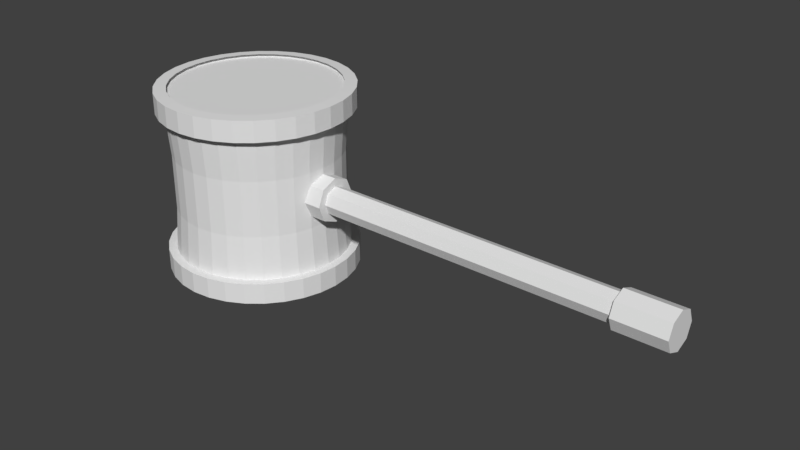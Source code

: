# Source: Hammer.blend  (saved by Blender 2.79.0; exported with 4.5.12 LTS)
import bpy
from mathutils import Matrix  # noqa: F401  (used for matrix-valued properties, if any)

bpy.ops.wm.read_factory_settings(use_empty=True)
scene = bpy.context.scene
scene.name = 'Scene'

# ---- collections
col_collection_1 = bpy.data.collections.new('Collection 1'); scene.collection.children.link(col_collection_1)

# ---- world
world_world = bpy.data.worlds.new('World'); scene.world = world_world
world_world.color = (0.05088, 0.05088, 0.05088)
world_world.use_sun_shadow = False
world_world.sun_shadow_jitter_overblur = 0.0
world_world.cycles.sampling_method = 'MANUAL'

# ---- meshes
me_cylinder_004 = bpy.data.meshes.new('Cylinder.004')
me_cylinder_004.from_pydata([(-0.2541, 0.2099, -5.26e-08), (0.3145, 0.2099, -1.412e-08), (-0.2541, 0.1484, -0.1484), (0.3145, 0.1484, -0.1484), (-0.2541, -9.124e-08, -0.2099), (0.3145, 5.363e-08, -0.2099), (-0.2541, -0.1484, -0.1484), (0.3145, -0.1484, -0.1484), (-0.2541, -0.2099, -1.297e-09), (0.3145, -0.2099, 3.718e-08), (-0.2541, -0.1484, 0.1484), (0.3145, -0.1484, 0.1484), (-0.2541, -4.749e-08, 0.2099), (0.3145, 9.737e-08, 0.2099), (-0.2541, 0.1484, 0.1484), (0.3145, 0.1484, 0.1484)], [], [(0, 1, 3, 2), (2, 3, 5, 4), (4, 5, 7, 6), (6, 7, 9, 8), (8, 9, 11, 10), (10, 11, 13, 12), (3, 1, 15, 13, 11, 9, 7, 5), (12, 13, 15, 14), (14, 15, 1, 0), (0, 2, 4, 6, 8, 10, 12, 14)])
me_cylinder_004.use_remesh_preserve_volume = False
me_cylinder_004.use_remesh_preserve_attributes = False
me_cylinder_004.use_mirror_vertex_groups = False
me_cylinder_004.update()
me_cylinder_003 = bpy.data.meshes.new('Cylinder.003')
me_cylinder_003.from_pydata([(0.0, 1.0, -0.16), (0.0, 1.0, 1.252), (0.1951, 0.9808, -0.16), (0.1951, 0.9808, 1.252), (0.3827, 0.9239, -0.16), (0.3827, 0.9239, 1.252), (0.5556, 0.8315, -0.16), (0.5556, 0.8315, 1.252), (0.7071, 0.7071, -0.16), (0.7071, 0.7071, 1.252), (0.8315, 0.5556, -0.16), (0.8315, 0.5556, 1.252), (0.9239, 0.3827, -0.16), (0.9239, 0.3827, 1.252), (0.9808, 0.1951, -0.16), (0.9808, 0.1951, 1.252), (1.0, 7.55e-08, -0.16), (1.0, 7.55e-08, 1.252), (0.9808, -0.1951, -0.16), (0.9808, -0.1951, 1.252), (0.9239, -0.3827, -0.16), (0.9239, -0.3827, 1.252), (0.8315, -0.5556, -0.16), (0.8315, -0.5556, 1.252), (0.7071, -0.7071, -0.16), (0.7071, -0.7071, 1.252), (0.5556, -0.8315, -0.16), (0.5556, -0.8315, 1.252), (0.3827, -0.9239, -0.16), (0.3827, -0.9239, 1.252), (0.1951, -0.9808, -0.16), (0.1951, -0.9808, 1.252), (-3.258e-07, -1.0, -0.16), (-3.258e-07, -1.0, 1.252), (-0.1951, -0.9808, -0.16), (-0.1951, -0.9808, 1.252), (-0.3827, -0.9239, -0.16), (-0.3827, -0.9239, 1.252), (-0.5556, -0.8315, -0.16), (-0.5556, -0.8315, 1.252), (-0.7071, -0.7071, -0.16), (-0.7071, -0.7071, 1.252), (-0.8315, -0.5556, -0.16), (-0.8315, -0.5556, 1.252), (-0.9239, -0.3827, -0.16), (-0.9239, -0.3827, 1.252), (-0.9808, -0.1951, -0.16), (-0.9808, -0.1951, 1.252), (-1.0, 9.656e-07, -0.16), (-1.0, 9.656e-07, 1.252), (-0.9808, 0.1951, -0.16), (-0.9808, 0.1951, 1.252), (-0.9239, 0.3827, -0.16), (-0.9239, 0.3827, 1.252), (-0.8315, 0.5556, -0.16), (-0.8315, 0.5556, 1.252), (-0.7071, 0.7071, -0.16), (-0.7071, 0.7071, 1.252), (-0.5556, 0.8315, -0.16), (-0.5556, 0.8315, 1.252), (-0.3827, 0.9239, -0.16), (-0.3827, 0.9239, 1.252), (-0.1951, 0.9808, -0.16), (-0.1951, 0.9808, 1.252), (5.848e-08, 0.5075, 0.3574), (0.09901, 0.4977, 0.3574), (0.1942, 0.4689, 0.3574), (0.2819, 0.422, 0.3574), (0.3589, 0.3589, 0.3574), (0.422, 0.2819, 0.3574), (0.4689, 0.1942, 0.3574), (0.4977, 0.09901, 0.3574), (0.5075, 1.787e-07, 0.3574), (0.4977, -0.09901, 0.3574), (0.4689, -0.1942, 0.3574), (0.422, -0.2819, 0.3574), (0.3589, -0.3589, 0.3574), (0.2819, -0.422, 0.3574), (0.1942, -0.4689, 0.3574), (0.09901, -0.4977, 0.3574), (-1.069e-07, -0.5075, 0.3574), (-0.09901, -0.4977, 0.3574), (-0.1942, -0.4689, 0.3574), (-0.2819, -0.422, 0.3574), (-0.3589, -0.3589, 0.3574), (-0.422, -0.2819, 0.3574), (-0.4689, -0.1942, 0.3574), (-0.4977, -0.09901, 0.3574), (-0.5075, 6.304e-07, 0.3574), (-0.4977, 0.09901, 0.3574), (-0.4689, 0.1942, 0.3574), (-0.422, 0.2819, 0.3574), (-0.3589, 0.3589, 0.3574), (-0.2819, 0.422, 0.3574), (-0.1942, 0.4689, 0.3574), (-0.09901, 0.4977, 0.3574), (1.526e-08, 0.8715, 1.294), (0.17, 0.8548, 1.294), (0.3335, 0.8052, 1.294), (0.4842, 0.7246, 1.294), (0.6162, 0.6162, 1.294), (0.7246, 0.4842, 1.294), (0.8052, 0.3335, 1.294), (0.8548, 0.17, 1.294), (0.8715, 1.024e-07, 1.294), (0.8548, -0.17, 1.294), (0.8052, -0.3335, 1.294), (0.7246, -0.4842, 1.294), (0.6162, -0.6162, 1.294), (0.4842, -0.7246, 1.294), (0.3335, -0.8052, 1.294), (0.17, -0.8548, 1.294), (-2.687e-07, -0.8715, 1.294), (-0.17, -0.8548, 1.294), (-0.3335, -0.8052, 1.294), (-0.4842, -0.7246, 1.294), (-0.6162, -0.6162, 1.294), (-0.7246, -0.4842, 1.294), (-0.8052, -0.3335, 1.294), (-0.8548, -0.17, 1.294), (-0.8715, 8.781e-07, 1.294), (-0.8548, 0.17, 1.294), (-0.8052, 0.3335, 1.294), (-0.7246, 0.4842, 1.294), (-0.6162, 0.6162, 1.294), (-0.4842, 0.7246, 1.294), (-0.3335, 0.8052, 1.294), (-0.17, 0.8548, 1.294), (1.864e-07, 1.0, -9.808), (1.535e-07, 1.0, -11.22), (-0.1951, 0.9808, -9.808), (-0.1951, 0.9808, -11.22), (-0.3827, 0.9239, -9.808), (-0.3827, 0.9239, -11.22), (-0.5556, 0.8315, -9.808), (-0.5556, 0.8315, -11.22), (-0.7071, 0.7071, -9.808), (-0.7071, 0.7071, -11.22), (-0.8315, 0.5556, -9.808), (-0.8315, 0.5556, -11.22), (-0.9239, 0.3827, -9.808), (-0.9239, 0.3827, -11.22), (-0.9808, 0.1951, -9.808), (-0.9808, 0.1951, -11.22), (-1.0, 4.047e-08, -9.808), (-1.0, 9.894e-08, -11.22), (-0.9808, -0.1951, -9.808), (-0.9808, -0.1951, -11.22), (-0.9239, -0.3827, -9.808), (-0.9239, -0.3827, -11.22), (-0.8315, -0.5556, -9.808), (-0.8315, -0.5556, -11.22), (-0.7071, -0.7071, -9.808), (-0.7071, -0.7071, -11.22), (-0.5556, -0.8315, -9.808), (-0.5556, -0.8315, -11.22), (-0.3827, -0.9239, -9.808), (-0.3827, -0.9239, -11.22), (-0.1951, -0.9808, -9.808), (-0.1951, -0.9808, -11.22), (5.122e-07, -1.0, -9.808), (4.794e-07, -1.0, -11.22), (0.1951, -0.9808, -9.808), (0.1951, -0.9808, -11.22), (0.3827, -0.9239, -9.808), (0.3827, -0.9239, -11.22), (0.5556, -0.8315, -9.808), (0.5556, -0.8315, -11.22), (0.7071, -0.7071, -9.808), (0.7071, -0.7071, -11.22), (0.8315, -0.5556, -9.808), (0.8315, -0.5556, -11.22), (0.9239, -0.3827, -9.808), (0.9239, -0.3827, -11.22), (0.9808, -0.1951, -9.808), (0.9808, -0.1951, -11.22), (1.0, 9.306e-07, -9.808), (1.0, 9.89e-07, -11.22), (0.9808, 0.1951, -9.808), (0.9808, 0.1951, -11.22), (0.9239, 0.3827, -9.808), (0.9239, 0.3827, -11.22), (0.8315, 0.5556, -9.808), (0.8315, 0.5556, -11.22), (0.7071, 0.7071, -9.808), (0.7071, 0.7071, -11.22), (0.5556, 0.8315, -9.808), (0.5556, 0.8315, -11.22), (0.3827, 0.9239, -9.808), (0.3827, 0.9239, -11.22), (0.1951, 0.9808, -9.808), (0.1951, 0.9808, -11.22), (1.159e-07, 0.5075, -10.33), (-0.09901, 0.4977, -10.33), (-0.1942, 0.4689, -10.33), (-0.2819, 0.422, -10.33), (-0.3589, 0.3589, -10.33), (-0.422, 0.2819, -10.33), (-0.4689, 0.1942, -10.33), (-0.4977, 0.09901, -10.33), (-0.5075, 1.651e-07, -10.33), (-0.4977, -0.09901, -10.33), (-0.4689, -0.1942, -10.33), (-0.422, -0.2819, -10.33), (-0.3589, -0.3589, -10.33), (-0.2819, -0.422, -10.33), (-0.1942, -0.4689, -10.33), (-0.09901, -0.4977, -10.33), (2.812e-07, -0.5075, -10.33), (0.09901, -0.4977, -10.33), (0.1942, -0.4689, -10.33), (0.2819, -0.422, -10.33), (0.3589, -0.3589, -10.33), (0.422, -0.2819, -10.33), (0.4689, -0.1942, -10.33), (0.4977, -0.09901, -10.33), (0.5075, 6.168e-07, -10.33), (0.4977, 0.09901, -10.33), (0.4689, 0.1942, -10.33), (0.422, 0.2819, -10.33), (0.3589, 0.3589, -10.33), (0.2819, 0.422, -10.33), (0.1942, 0.4689, -10.33), (0.09901, 0.4977, -10.33), (1.373e-07, 0.8715, -11.26), (-0.17, 0.8548, -11.26), (-0.3335, 0.8052, -11.26), (-0.4842, 0.7246, -11.26), (-0.6162, 0.6162, -11.26), (-0.7246, 0.4842, -11.26), (-0.8052, 0.3335, -11.26), (-0.8548, 0.17, -11.26), (-0.8715, 1.276e-07, -11.26), (-0.8548, -0.17, -11.26), (-0.8052, -0.3335, -11.26), (-0.7246, -0.4842, -11.26), (-0.6162, -0.6162, -11.26), (-0.4842, -0.7246, -11.26), (-0.3335, -0.8052, -11.26), (-0.17, -0.8548, -11.26), (4.213e-07, -0.8715, -11.26), (0.17, -0.8548, -11.26), (0.3335, -0.8052, -11.26), (0.4842, -0.7246, -11.26), (0.6162, -0.6162, -11.26), (0.7246, -0.4842, -11.26), (0.8052, -0.3335, -11.26), (0.8548, -0.17, -11.26), (0.8715, 9.033e-07, -11.26), (0.8548, 0.17, -11.26), (0.8052, 0.3335, -11.26), (0.7246, 0.4842, -11.26), (0.6162, 0.6162, -11.26), (0.4842, 0.7246, -11.26), (0.3335, 0.8052, -11.26), (0.17, 0.8548, -11.26)], [], [(0, 1, 3, 2), (2, 3, 5, 4), (4, 5, 7, 6), (6, 7, 9, 8), (8, 9, 11, 10), (10, 11, 13, 12), (12, 13, 15, 14), (14, 15, 17, 16), (16, 17, 19, 18), (18, 19, 21, 20), (20, 21, 23, 22), (22, 23, 25, 24), (24, 25, 27, 26), (26, 27, 29, 28), (28, 29, 31, 30), (30, 31, 33, 32), (32, 33, 35, 34), (34, 35, 37, 36), (36, 37, 39, 38), (38, 39, 41, 40), (40, 41, 43, 42), (42, 43, 45, 44), (44, 45, 47, 46), (46, 47, 49, 48), (48, 49, 51, 50), (50, 51, 53, 52), (52, 53, 55, 54), (54, 55, 57, 56), (56, 57, 59, 58), (58, 59, 61, 60), (7, 5, 66, 67), (60, 61, 63, 62), (62, 63, 1, 0), (0, 2, 4, 6, 8, 10, 12, 14, 16, 18, 20, 22, 24, 26, 28, 30, 32, 34, 36, 38, 40, 42, 44, 46, 48, 50, 52, 54, 56, 58, 60, 62), (65, 64, 95, 94, 93, 92, 91, 90, 89, 88, 87, 86, 85, 84, 83, 82, 81, 80, 79, 78, 77, 76, 75, 74, 73, 72, 71, 70, 69, 68, 67, 66), (25, 23, 75, 76), (43, 41, 84, 85), (61, 59, 93, 94), (17, 15, 71, 72), (35, 33, 80, 81), (53, 51, 89, 90), (9, 7, 67, 68), (27, 25, 76, 77), (45, 43, 85, 86), (63, 61, 94, 95), (19, 17, 72, 73), (37, 35, 81, 82), (55, 53, 90, 91), (11, 9, 68, 69), (29, 27, 77, 78), (47, 45, 86, 87), (3, 1, 64, 65), (1, 63, 95, 64), (21, 19, 73, 74), (39, 37, 82, 83), (57, 55, 91, 92), (13, 11, 69, 70), (31, 29, 78, 79), (49, 47, 87, 88), (5, 3, 65, 66), (23, 21, 74, 75), (41, 39, 83, 84), (59, 57, 92, 93), (15, 13, 70, 71), (33, 31, 79, 80), (51, 49, 88, 89), (5, 7, 99, 98), (23, 25, 108, 107), (41, 43, 117, 116), (59, 61, 126, 125), (15, 17, 104, 103), (33, 35, 113, 112), (51, 53, 122, 121), (7, 9, 100, 99), (25, 27, 109, 108), (43, 45, 118, 117), (61, 63, 127, 126), (17, 19, 105, 104), (35, 37, 114, 113), (53, 55, 123, 122), (9, 11, 101, 100), (27, 29, 110, 109), (45, 47, 119, 118), (1, 3, 97, 96), (63, 1, 96, 127), (19, 21, 106, 105), (37, 39, 115, 114), (55, 57, 124, 123), (11, 13, 102, 101), (29, 31, 111, 110), (47, 49, 120, 119), (3, 5, 98, 97), (21, 23, 107, 106), (39, 41, 116, 115), (57, 59, 125, 124), (13, 15, 103, 102), (31, 33, 112, 111), (49, 51, 121, 120), (128, 129, 131, 130), (130, 131, 133, 132), (132, 133, 135, 134), (134, 135, 137, 136), (136, 137, 139, 138), (138, 139, 141, 140), (140, 141, 143, 142), (142, 143, 145, 144), (144, 145, 147, 146), (146, 147, 149, 148), (148, 149, 151, 150), (150, 151, 153, 152), (152, 153, 155, 154), (154, 155, 157, 156), (156, 157, 159, 158), (158, 159, 161, 160), (160, 161, 163, 162), (162, 163, 165, 164), (164, 165, 167, 166), (166, 167, 169, 168), (168, 169, 171, 170), (170, 171, 173, 172), (172, 173, 175, 174), (174, 175, 177, 176), (176, 177, 179, 178), (178, 179, 181, 180), (180, 181, 183, 182), (182, 183, 185, 184), (184, 185, 187, 186), (186, 187, 189, 188), (135, 133, 194, 195), (188, 189, 191, 190), (190, 191, 129, 128), (128, 130, 132, 134, 136, 138, 140, 142, 144, 146, 148, 150, 152, 154, 156, 158, 160, 162, 164, 166, 168, 170, 172, 174, 176, 178, 180, 182, 184, 186, 188, 190), (193, 192, 223, 222, 221, 220, 219, 218, 217, 216, 215, 214, 213, 212, 211, 210, 209, 208, 207, 206, 205, 204, 203, 202, 201, 200, 199, 198, 197, 196, 195, 194), (153, 151, 203, 204), (171, 169, 212, 213), (189, 187, 221, 222), (145, 143, 199, 200), (163, 161, 208, 209), (181, 179, 217, 218), (137, 135, 195, 196), (155, 153, 204, 205), (173, 171, 213, 214), (191, 189, 222, 223), (147, 145, 200, 201), (165, 163, 209, 210), (183, 181, 218, 219), (139, 137, 196, 197), (157, 155, 205, 206), (175, 173, 214, 215), (131, 129, 192, 193), (129, 191, 223, 192), (149, 147, 201, 202), (167, 165, 210, 211), (185, 183, 219, 220), (141, 139, 197, 198), (159, 157, 206, 207), (177, 175, 215, 216), (133, 131, 193, 194), (151, 149, 202, 203), (169, 167, 211, 212), (187, 185, 220, 221), (143, 141, 198, 199), (161, 159, 207, 208), (179, 177, 216, 217), (133, 135, 227, 226), (151, 153, 236, 235), (169, 171, 245, 244), (187, 189, 254, 253), (143, 145, 232, 231), (161, 163, 241, 240), (179, 181, 250, 249), (135, 137, 228, 227), (153, 155, 237, 236), (171, 173, 246, 245), (189, 191, 255, 254), (145, 147, 233, 232), (163, 165, 242, 241), (181, 183, 251, 250), (137, 139, 229, 228), (155, 157, 238, 237), (173, 175, 247, 246), (129, 131, 225, 224), (191, 129, 224, 255), (147, 149, 234, 233), (165, 167, 243, 242), (183, 185, 252, 251), (139, 141, 230, 229), (157, 159, 239, 238), (175, 177, 248, 247), (131, 133, 226, 225), (149, 151, 235, 234), (167, 169, 244, 243), (185, 187, 253, 252), (141, 143, 231, 230), (159, 161, 240, 239), (177, 179, 249, 248)])
me_cylinder_003.use_remesh_preserve_volume = False
me_cylinder_003.use_remesh_preserve_attributes = False
me_cylinder_003.use_mirror_vertex_groups = False
me_cylinder_003.update()
me_cylinder_002 = bpy.data.meshes.new('Cylinder.002')
me_cylinder_002.from_pydata([(-0.2541, 0.2099, -5.26e-08), (0.3145, 0.2099, -1.412e-08), (-0.2541, 0.1484, -0.1484), (0.3145, 0.1484, -0.1484), (-0.2541, -9.124e-08, -0.2099), (0.3145, 5.363e-08, -0.2099), (-0.2541, -0.1484, -0.1484), (0.3145, -0.1484, -0.1484), (-0.2541, -0.2099, -1.297e-09), (0.3145, -0.2099, 3.718e-08), (-0.2541, -0.1484, 0.1484), (0.3145, -0.1484, 0.1484), (-0.2541, -4.749e-08, 0.2099), (0.3145, 9.737e-08, 0.2099), (-0.2541, 0.1484, 0.1484), (0.3145, 0.1484, 0.1484)], [], [(0, 1, 3, 2), (2, 3, 5, 4), (4, 5, 7, 6), (6, 7, 9, 8), (8, 9, 11, 10), (10, 11, 13, 12), (3, 1, 15, 13, 11, 9, 7, 5), (12, 13, 15, 14), (14, 15, 1, 0), (0, 2, 4, 6, 8, 10, 12, 14)])
me_cylinder_002.use_remesh_preserve_volume = False
me_cylinder_002.use_remesh_preserve_attributes = False
me_cylinder_002.use_mirror_vertex_groups = False
me_cylinder_002.update()
me_cylinder_001 = bpy.data.meshes.new('Cylinder.001')
me_cylinder_001.from_pydata([(4.946, 0.1611, 2.8e-08), (-1.088, 0.28, 5.928e-08), (4.946, 0.1139, 0.1139), (-1.088, 0.198, 0.1943), (4.946, -4.573e-08, 0.1611), (-1.088, -2.61e-08, 0.2748), (4.946, -0.1139, 0.1139), (-1.088, -0.198, 0.1943), (4.946, -0.1611, -2.961e-08), (-1.088, -0.28, -3.899e-08), (4.946, -0.1139, -0.1139), (-1.088, -0.198, -0.1943), (4.946, 6.523e-09, -0.1611), (-1.088, 6.472e-08, -0.2748), (4.946, 0.1139, -0.1139), (-1.088, 0.198, -0.1943), (-0.8169, 0.1611, 4.493e-08), (-0.8169, 0.1139, 0.1139), (-0.8169, -7.582e-09, 0.1611), (-0.8169, -0.1139, 0.1139), (-0.8169, -0.1611, -1.269e-08), (-0.8169, -0.1139, -0.1139), (-0.8169, 4.467e-08, -0.1611), (-0.8169, 0.1139, -0.1139)], [], [(16, 1, 3, 17), (17, 3, 5, 18), (18, 5, 7, 19), (19, 7, 9, 20), (20, 9, 11, 21), (21, 11, 13, 22), (3, 1, 15, 13, 11, 9, 7, 5), (22, 13, 15, 23), (23, 15, 1, 16), (0, 2, 4, 6, 8, 10, 12, 14), (14, 23, 16, 0), (12, 22, 23, 14), (10, 21, 22, 12), (8, 20, 21, 10), (6, 19, 20, 8), (4, 18, 19, 6), (2, 17, 18, 4), (0, 16, 17, 2)])
me_cylinder_001.use_remesh_preserve_volume = False
me_cylinder_001.use_remesh_preserve_attributes = False
me_cylinder_001.use_mirror_vertex_groups = False
me_cylinder_001.update()
me_cylinder = bpy.data.meshes.new('Cylinder')
me_cylinder.from_pydata([(0.0, 1.0, -1.0), (0.0, 1.0, 1.0), (0.1951, 0.9808, -1.0), (0.1951, 0.9808, 1.0), (0.3827, 0.9239, -1.0), (0.3827, 0.9239, 1.0), (0.5556, 0.8315, -1.0), (0.5556, 0.8315, 1.0), (0.7071, 0.7071, -1.0), (0.7071, 0.7071, 1.0), (0.8315, 0.5556, -1.0), (0.8315, 0.5556, 1.0), (0.9239, 0.3827, -1.0), (0.9239, 0.3827, 1.0), (0.9808, 0.1951, -1.0), (0.9808, 0.1951, 1.0), (1.0, 7.55e-08, -1.0), (1.0, 7.55e-08, 1.0), (0.9808, -0.1951, -1.0), (0.9808, -0.1951, 1.0), (0.9239, -0.3827, -1.0), (0.9239, -0.3827, 1.0), (0.8315, -0.5556, -1.0), (0.8315, -0.5556, 1.0), (0.7071, -0.7071, -1.0), (0.7071, -0.7071, 1.0), (0.5556, -0.8315, -1.0), (0.5556, -0.8315, 1.0), (0.3827, -0.9239, -1.0), (0.3827, -0.9239, 1.0), (0.1951, -0.9808, -1.0), (0.1951, -0.9808, 1.0), (-3.258e-07, -1.0, -1.0), (-3.258e-07, -1.0, 1.0), (-0.1951, -0.9808, -1.0), (-0.1951, -0.9808, 1.0), (-0.3827, -0.9239, -1.0), (-0.3827, -0.9239, 1.0), (-0.5556, -0.8315, -1.0), (-0.5556, -0.8315, 1.0), (-0.7071, -0.7071, -1.0), (-0.7071, -0.7071, 1.0), (-0.8315, -0.5556, -1.0), (-0.8315, -0.5556, 1.0), (-0.9239, -0.3827, -1.0), (-0.9239, -0.3827, 1.0), (-0.9808, -0.1951, -1.0), (-0.9808, -0.1951, 1.0), (-1.0, 9.656e-07, -1.0), (-1.0, 9.656e-07, 1.0), (-0.9808, 0.1951, -1.0), (-0.9808, 0.1951, 1.0), (-0.9239, 0.3827, -1.0), (-0.9239, 0.3827, 1.0), (-0.8315, 0.5556, -1.0), (-0.8315, 0.5556, 1.0), (-0.7071, 0.7071, -1.0), (-0.7071, 0.7071, 1.0), (-0.5556, 0.8315, -1.0), (-0.5556, 0.8315, 1.0), (-0.3827, 0.9239, -1.0), (-0.3827, 0.9239, 1.0), (-0.1951, 0.9808, -1.0), (-0.1951, 0.9808, 1.0), (2.775e-09, 0.9482, -0.3161), (2.775e-09, 0.9482, 0.3161), (0.185, 0.93, 0.3161), (0.185, 0.93, -0.3161), (0.3629, 0.876, 0.3161), (0.3629, 0.876, -0.3161), (0.5268, 0.7884, 0.3161), (0.5268, 0.7884, -0.3161), (0.6705, 0.6705, 0.3161), (0.6705, 0.6705, -0.3161), (0.7884, 0.5268, 0.3161), (0.7884, 0.5268, -0.3161), (0.876, 0.3629, 0.3161), (0.876, 0.3629, -0.3161), (0.93, 0.185, 0.3161), (0.93, 0.185, -0.3161), (0.9482, 8.809e-08, 0.3161), (0.9482, 8.809e-08, -0.3161), (0.93, -0.185, 0.3161), (0.93, -0.185, -0.3161), (0.876, -0.3629, 0.3161), (0.876, -0.3629, -0.3161), (0.7884, -0.5268, 0.3161), (0.7884, -0.5268, -0.3161), (0.6705, -0.6705, 0.3161), (0.6705, -0.6705, -0.3161), (0.5268, -0.7884, 0.3161), (0.5268, -0.7884, -0.3161), (0.3629, -0.876, 0.3161), (0.3629, -0.876, -0.3161), (0.185, -0.93, 0.3161), (0.185, -0.93, -0.3161), (-3.062e-07, -0.9482, 0.3161), (-3.062e-07, -0.9482, -0.3161), (-0.185, -0.93, 0.3161), (-0.185, -0.93, -0.3161), (-0.3629, -0.876, 0.3161), (-0.3629, -0.876, -0.3161), (-0.5268, -0.7884, 0.3161), (-0.5268, -0.7884, -0.3161), (-0.6705, -0.6705, 0.3161), (-0.6705, -0.6705, -0.3161), (-0.7884, -0.5268, 0.3161), (-0.7884, -0.5268, -0.3161), (-0.876, -0.3629, 0.3161), (-0.876, -0.3629, -0.3161), (-0.93, -0.185, 0.3161), (-0.93, -0.185, -0.3161), (-0.9482, 9.321e-07, 0.3161), (-0.9482, 9.321e-07, -0.3161), (-0.93, 0.185, 0.3161), (-0.93, 0.185, -0.3161), (-0.876, 0.3629, 0.3161), (-0.876, 0.3629, -0.3161), (-0.7884, 0.5268, 0.3161), (-0.7884, 0.5268, -0.3161), (-0.6705, 0.6705, 0.3161), (-0.6705, 0.6705, -0.3161), (-0.5268, 0.7884, 0.3161), (-0.5268, 0.7884, -0.3161), (-0.3628, 0.876, 0.3161), (-0.3628, 0.876, -0.3161), (-0.185, 0.93, 0.3161), (-0.185, 0.93, -0.3161)], [], [(65, 1, 3, 66), (66, 3, 5, 68), (68, 5, 7, 70), (70, 7, 9, 72), (72, 9, 11, 74), (74, 11, 13, 76), (76, 13, 15, 78), (78, 15, 17, 80), (80, 17, 19, 82), (82, 19, 21, 84), (84, 21, 23, 86), (86, 23, 25, 88), (88, 25, 27, 90), (90, 27, 29, 92), (92, 29, 31, 94), (94, 31, 33, 96), (96, 33, 35, 98), (98, 35, 37, 100), (100, 37, 39, 102), (102, 39, 41, 104), (104, 41, 43, 106), (106, 43, 45, 108), (108, 45, 47, 110), (110, 47, 49, 112), (112, 49, 51, 114), (114, 51, 53, 116), (116, 53, 55, 118), (118, 55, 57, 120), (120, 57, 59, 122), (122, 59, 61, 124), (3, 1, 63, 61, 59, 57, 55, 53, 51, 49, 47, 45, 43, 41, 39, 37, 35, 33, 31, 29, 27, 25, 23, 21, 19, 17, 15, 13, 11, 9, 7, 5), (124, 61, 63, 126), (126, 63, 1, 65), (0, 2, 4, 6, 8, 10, 12, 14, 16, 18, 20, 22, 24, 26, 28, 30, 32, 34, 36, 38, 40, 42, 44, 46, 48, 50, 52, 54, 56, 58, 60, 62), (62, 127, 64, 0), (127, 126, 65, 64), (60, 125, 127, 62), (125, 124, 126, 127), (58, 123, 125, 60), (123, 122, 124, 125), (56, 121, 123, 58), (121, 120, 122, 123), (54, 119, 121, 56), (119, 118, 120, 121), (52, 117, 119, 54), (117, 116, 118, 119), (50, 115, 117, 52), (115, 114, 116, 117), (48, 113, 115, 50), (113, 112, 114, 115), (46, 111, 113, 48), (111, 110, 112, 113), (44, 109, 111, 46), (109, 108, 110, 111), (42, 107, 109, 44), (107, 106, 108, 109), (40, 105, 107, 42), (105, 104, 106, 107), (38, 103, 105, 40), (103, 102, 104, 105), (36, 101, 103, 38), (101, 100, 102, 103), (34, 99, 101, 36), (99, 98, 100, 101), (32, 97, 99, 34), (97, 96, 98, 99), (30, 95, 97, 32), (95, 94, 96, 97), (28, 93, 95, 30), (93, 92, 94, 95), (26, 91, 93, 28), (91, 90, 92, 93), (24, 89, 91, 26), (89, 88, 90, 91), (22, 87, 89, 24), (87, 86, 88, 89), (20, 85, 87, 22), (85, 84, 86, 87), (18, 83, 85, 20), (83, 82, 84, 85), (16, 81, 83, 18), (81, 80, 82, 83), (14, 79, 81, 16), (79, 78, 80, 81), (12, 77, 79, 14), (77, 76, 78, 79), (10, 75, 77, 12), (75, 74, 76, 77), (8, 73, 75, 10), (73, 72, 74, 75), (6, 71, 73, 8), (71, 70, 72, 73), (4, 69, 71, 6), (69, 68, 70, 71), (2, 67, 69, 4), (67, 66, 68, 69), (0, 64, 67, 2), (64, 65, 66, 67)])
me_cylinder.use_remesh_preserve_volume = False
me_cylinder.use_remesh_preserve_attributes = False
me_cylinder.use_mirror_vertex_groups = False
me_cylinder.update()

# ---- objects
ob_hammer_05 = bpy.data.objects.new('Hammer_05', me_cylinder_004)
ob_hammer_04 = bpy.data.objects.new('Hammer_04', me_cylinder_003)
ob_hammer_03 = bpy.data.objects.new('Hammer_03', me_cylinder_002)
ob_hammer_02 = bpy.data.objects.new('Hammer_02', me_cylinder_001)
ob_hammer_01 = bpy.data.objects.new('Hammer_01', me_cylinder)

# ---- transforms, parenting, visibility, modifiers, constraints
ob_hammer_05.location = (0.9766, 0.0, 0.0)
ob_hammer_05.scale = (0.4384, 1.199, 1.199)
ob_hammer_05.lineart.crease_threshold = 0.0
ob_hammer_04.location = (0.0, 0.0, 0.8256)
ob_hammer_04.scale = (1.08, 1.08, 0.1665)
ob_hammer_04.lineart.crease_threshold = 0.0
ob_hammer_03.location = (4.752, 0.0, 0.0)
ob_hammer_03.lineart.crease_threshold = 0.0
ob_hammer_02.location = (0.0, 0.0, 0.0)
ob_hammer_02.lineart.crease_threshold = 0.0
ob_hammer_01.location = (0.0, 0.0, 0.0)
ob_hammer_01.lineart.crease_threshold = 0.0

# ---- collection membership
col_collection_1.objects.link(ob_hammer_05)
col_collection_1.objects.link(ob_hammer_04)
col_collection_1.objects.link(ob_hammer_03)
col_collection_1.objects.link(ob_hammer_02)
col_collection_1.objects.link(ob_hammer_01)

# ---- scene / render settings (as saved in the file)
scene.frame_start = 1; scene.frame_end = 250; scene.frame_set(1)
scene.render.engine = 'BLENDER_EEVEE_NEXT'
scene.render.resolution_percentage = 50
scene.render.dither_intensity = 0.0
scene.cycles.use_denoising = False
scene.cycles.samples = 128
scene.cycles.sampling_pattern = 'TABULATED_SOBOL'
scene.cycles.use_adaptive_sampling = False
scene.cycles.use_light_tree = False
scene.cycles.blur_glossy = 0.0
scene.cycles.sample_clamp_indirect = 0.0
scene.view_settings.view_transform = 'Standard'
bpy.context.view_layer.update()

# ---- added for rendering (the .blend has no active camera and no usable light): camera, sun
cam_auto = bpy.data.cameras.new('AutoCamera')
cam_auto.lens = 50.0
cam_auto.sensor_width = 36.0
cam_auto.clip_end = 1000.0
ob_auto_camera = bpy.data.objects.new('AutoCamera', cam_auto)
scene.collection.objects.link(ob_auto_camera)
ob_auto_camera.location = (8.32701, -7.60515, 5.06598)
ob_auto_camera.rotation_euler = (1.09748, -7.21219e-08, 0.694738)
scene.camera = ob_auto_camera
light_auto_sun = bpy.data.lights.new('AutoSun', 'SUN')
light_auto_sun.energy = 3.0
light_auto_sun.angle = 0.0523599
ob_auto_sun = bpy.data.objects.new('AutoSun', light_auto_sun)
scene.collection.objects.link(ob_auto_sun)
ob_auto_sun.rotation_euler = (0.872665, 0.174533, 0.523599)
bpy.context.view_layer.update()
